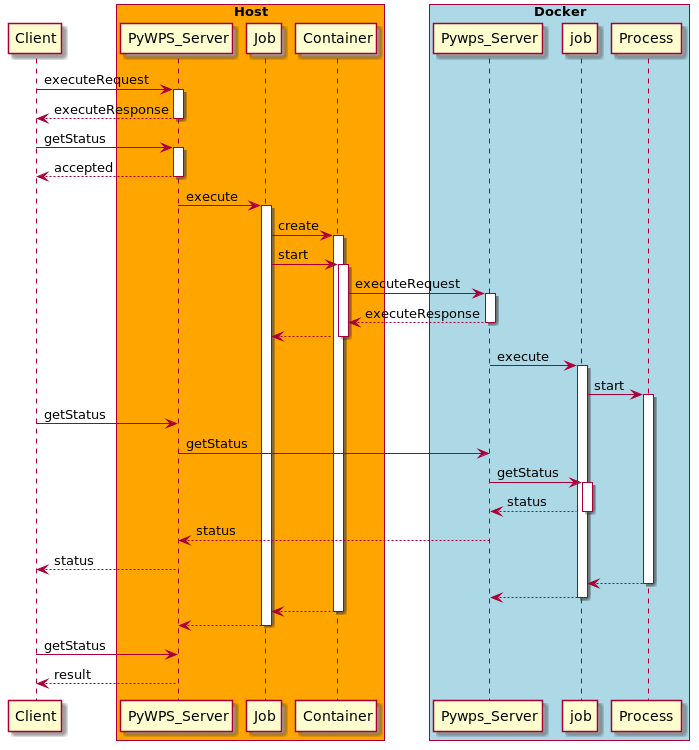

The diagram above was rendered by PlantUML. Its source (embedded in the PNG):
@startuml
participant Client
box "Host" #Orange
	participant PyWPS_Server
	participant Job
	participant Container
end box
box "Docker" #LightBLue
	participant Pywps_Server
	participant job
	participant Process
end box

Client -> PyWPS_Server: executeRequest
activate PyWPS_Server
PyWPS_Server --> Client: executeResponse
deactivate PyWPS_Server

Client -> PyWPS_Server: getStatus
activate PyWPS_Server
PyWPS_Server --> Client: accepted
deactivate PyWPS_Server

PyWPS_Server -> Job: execute
activate Job
Job -> Container: create
activate Container


Job -> Container: start
activate Container
Container -> Pywps_Server: executeRequest
activate Pywps_Server
Pywps_Server --> Container: executeResponse
deactivate Pywps_Server
Container --> Job
deactivate Container

Pywps_Server -> job: execute
activate job
job -> Process: start
activate Process

Client -> PyWPS_Server: getStatus
PyWPS_Server -> Pywps_Server: getStatus
Pywps_Server -> job: getStatus
activate job
job --> Pywps_Server: status
deactivate job
Pywps_Server --> PyWPS_Server: status
PyWPS_Server --> Client: status

Process --> job
deactivate Process
job --> Pywps_Server
deactivate job
Container --> Job
deactivate Container
Job --> PyWPS_Server
deactivate Job

Client -> PyWPS_Server: getStatus
PyWPS_Server --> Client: result
@enduml